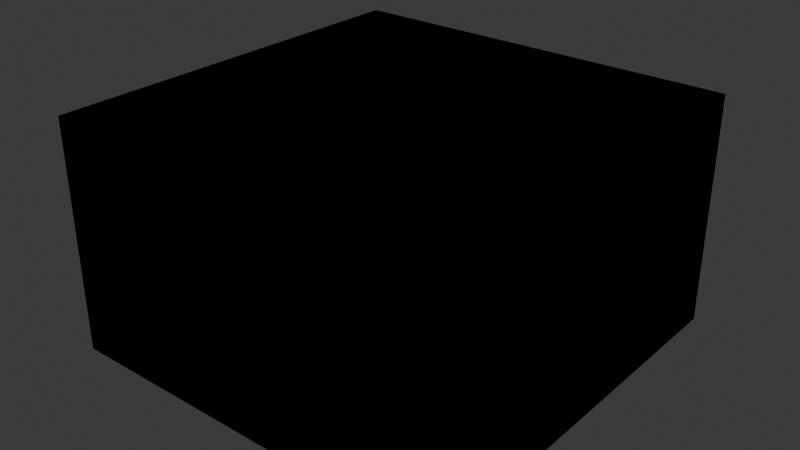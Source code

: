 # Source: Body_Demo.blend  (saved by Blender 4.0.36; exported with 4.5.12 LTS)
import bpy
from mathutils import Matrix  # noqa: F401  (used for matrix-valued properties, if any)

bpy.ops.wm.read_factory_settings(use_empty=True)
scene = bpy.context.scene
scene.name = 'Scene'

# ---- collections
col_collection = bpy.data.collections.new('Collection'); scene.collection.children.link(col_collection)

# ---- images (referenced by path relative to the original .blend; pixels are not part of the script)
import os
ASSET_DIR = os.environ.get("B2B_ASSET_DIR", "")  # directory of the original .blend (textures are referenced by path, not embedded)
HERE = os.path.dirname(os.path.abspath(__file__))  # packed textures are extracted next to this script under _unpacked/

def load_image(name, relpath, width, height, colorspace="sRGB"):
    """Load a texture the original file referenced (path relative to the .blend, or extracted next to this script)."""
    p = next((c for c in (os.path.join(HERE, relpath), os.path.join(ASSET_DIR, relpath)) if relpath and os.path.exists(c)), "")
    if p:
        img = bpy.data.images.load(p, check_existing=True)
        img.name = name
    else:  # same state as the original file: an image datablock whose file is absent (Cycles renders it pink)
        img = bpy.data.images.new(name, width, height)
        img.source = "FILE"
        img.filepath = "//" + (relpath or name)
    img.colorspace_settings.name = colorspace
    return img
img_grid = load_image('Grid', '', 1024, 1024, 'sRGB')

# ---- materials (node trees are filled in below, after node groups)
mat_grid = bpy.data.materials.new('Grid')
mat_grid.use_transparent_shadow = False

# ---- material node trees
mat_grid.use_nodes = True; mat_grid.node_tree.nodes.clear()
_N = mat_grid.node_tree.nodes; _L = mat_grid.node_tree.links
n0 = _N.new('ShaderNodeBsdfPrincipled'); n0.name = 'Principled BSDF'; n0.location = (90, 298)
n0.inputs[3].default_value = 1.45
n1 = _N.new('ShaderNodeOutputMaterial'); n1.name = 'Material Output'; n1.location = (380, 298)
n2 = _N.new('ShaderNodeTexImage'); n2.name = 'Image Texture'; n2.location = (-329, 193)
n2.image = img_grid
_L.new(n0.outputs[0], n1.inputs[0])
_L.new(n2.outputs[0], n0.inputs[0])
n1.is_active_output = True

# ---- world
world_world = bpy.data.worlds.new('World'); scene.world = world_world
world_world.use_nodes = True; world_world.node_tree.nodes.clear()
_N = world_world.node_tree.nodes; _L = world_world.node_tree.links
n0 = _N.new('ShaderNodeOutputWorld'); n0.name = 'World Output'; n0.location = (300, 300)
n1 = _N.new('ShaderNodeBackground'); n1.name = 'Background'; n1.location = (10, 300)
n1.inputs[0].default_value = (0.05088, 0.05088, 0.05088, 1.0)
_L.new(n1.outputs[0], n0.inputs[0])
n0.is_active_output = True
world_world.color = (0.05088, 0.05088, 0.05088)
world_world.use_sun_shadow = False
world_world.sun_shadow_jitter_overblur = 0.0

# ---- meshes
me_cube_001 = bpy.data.meshes.new('Cube.001')
me_cube_001.from_pydata([(-7.0, -7.0, 0.0), (-7.0, -7.0, 8.0), (-7.0, 7.0, 0.0), (-7.0, 7.0, 8.0), (7.0, -7.0, 0.0), (7.0, -7.0, 8.0), (7.0, 7.0, 0.0), (7.0, 7.0, 8.0)], [], [(0, 2, 3, 1), (2, 6, 7, 3), (6, 4, 5, 7), (4, 0, 1, 5), (2, 0, 4, 6), (7, 5, 1, 3)])
_uv = me_cube_001.uv_layers.new(name='UVMap')
_uv.uv.foreach_set('vector', [0.375, 0.1261, 0.625, 0.1261, 0.625, 0.269, 0.375, 0.269, 0.375, 0.2506, 0.625, 0.2506, 0.625, 0.3935, 0.375, 0.3935, 0.375, 0.3758, 0.625, 0.3758, 0.625, 0.5186, 0.375, 0.5186, 0.375, 0.7507, 0.625, 0.7507, 0.625, 0.8935, 0.375, 0.8935, 0.875, 0.5, 0.875, 0.75, 0.625, 0.75, 0.625, 0.5, 0.375, 0.5, 0.375, 0.75, 0.125, 0.75, 0.125, 0.5])
me_cube_001.materials.append(mat_grid)
me_cube_001.update()
me_cube_003 = bpy.data.meshes.new('Cube.003')
me_cube_003.from_pydata([(-7.0, -7.0, 0.0), (-7.0, -7.0, 8.0), (-7.0, 7.0, 0.0), (-7.0, 7.0, 8.0), (7.0, -7.0, 0.0), (7.0, -7.0, 8.0), (7.0, 7.0, 0.0), (7.0, 7.0, 8.0)], [], [(0, 2, 3, 1), (2, 6, 7, 3), (6, 4, 5, 7), (4, 0, 1, 5), (2, 0, 4, 6), (7, 5, 1, 3)])
_uv = me_cube_003.uv_layers.new(name='UVMap')
_uv.uv.foreach_set('vector', [0.375, 0.0, 0.375, 0.25, 0.625, 0.25, 0.625, 0.0, 0.375, 0.25, 0.375, 0.5, 0.625, 0.5, 0.625, 0.25, 0.375, 0.5, 0.375, 0.75, 0.625, 0.75, 0.625, 0.5, 0.375, 0.75, 0.375, 1.0, 0.625, 1.0, 0.625, 0.75, 0.125, 0.5, 0.125, 0.75, 0.375, 0.75, 0.375, 0.5, 0.625, 0.5, 0.625, 0.75, 0.875, 0.75, 0.875, 0.5])
me_cube_003.update()

# ---- objects
ob_visible_mesh = bpy.data.objects.new('Visible Mesh', me_cube_001)
ob_collision_mesh = bpy.data.objects.new('Collision Mesh', me_cube_003)

# ---- transforms, parenting, visibility, modifiers, constraints
ob_visible_mesh.location = (0.0, 0.0, 0.0)
ob_collision_mesh.location = (0.0, 0.0, 0.0)

# ---- collection membership
col_collection.objects.link(ob_visible_mesh)
col_collection.objects.link(ob_collision_mesh)

# ---- scene / render settings (as saved in the file)
scene.frame_start = 1; scene.frame_end = 250; scene.frame_set(0)
scene.render.engine = 'BLENDER_EEVEE_NEXT'
scene.cycles.sampling_pattern = 'TABULATED_SOBOL'
bpy.context.view_layer.update()

# ---- added for rendering (the .blend has no active camera and no usable light): camera, sun
cam_auto = bpy.data.cameras.new('AutoCamera')
cam_auto.lens = 50.0
cam_auto.sensor_width = 36.0
cam_auto.clip_end = 1000.0
ob_auto_camera = bpy.data.objects.new('AutoCamera', cam_auto)
scene.collection.objects.link(ob_auto_camera)
ob_auto_camera.location = (19.7574, -23.7089, 19.8059)
ob_auto_camera.rotation_euler = (1.09748, -7.21219e-08, 0.694738)
scene.camera = ob_auto_camera
light_auto_sun = bpy.data.lights.new('AutoSun', 'SUN')
light_auto_sun.energy = 3.0
light_auto_sun.angle = 0.0523599
ob_auto_sun = bpy.data.objects.new('AutoSun', light_auto_sun)
scene.collection.objects.link(ob_auto_sun)
ob_auto_sun.rotation_euler = (0.872665, 0.174533, 0.523599)
bpy.context.view_layer.update()
